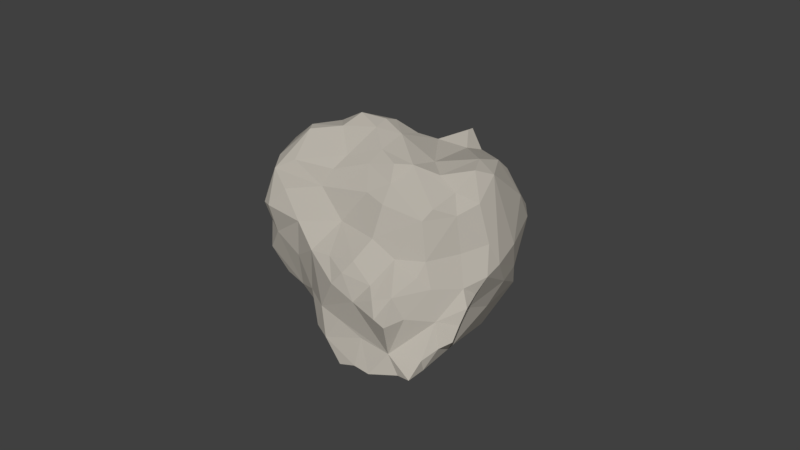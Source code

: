 # Source: Rock_1.blend  (saved by Blender 2.78.0; exported with 4.5.12 LTS)
import bpy
from mathutils import Matrix  # noqa: F401  (used for matrix-valued properties, if any)

bpy.ops.wm.read_factory_settings(use_empty=True)
scene = bpy.context.scene
scene.name = 'Scene'

# ---- collections
col_collection_1 = bpy.data.collections.new('Collection 1'); scene.collection.children.link(col_collection_1)

# ---- materials (node trees are filled in below, after node groups)
mat_rock_material = bpy.data.materials.new('Rock Material ')
mat_rock_material.alpha_threshold = 0.0
mat_rock_material.use_transparent_shadow = False
mat_rock_material.diffuse_color = (0.4672, 0.4362, 0.3832, 1.0)
mat_rock_material.roughness = 0.5
mat_rock_material.specular_intensity = 0.2177

# ---- material node trees

# ---- world
world_world = bpy.data.worlds.new('World'); scene.world = world_world
world_world.color = (0.05088, 0.05088, 0.05088)
world_world.use_sun_shadow = False
world_world.sun_shadow_jitter_overblur = 0.0
world_world.cycles.sampling_method = 'MANUAL'

# ---- meshes
me_icosphere = bpy.data.meshes.new('Icosphere')
me_icosphere.from_pydata([(-0.5085, -0.1883, 0.5641), (0.8802, 0.04977, -0.05098), (-0.6958, -0.02084, 0.236), (0.05326, 0.5171, -0.4406), (-0.2159, 1.144, 0.6268), (0.4913, 0.3772, -0.2944), (0.01589, 0.5109, -0.436), (-0.1882, 0.9203, -0.2232), (-0.4206, -0.217, 0.384), (-0.7594, 0.4396, -0.3041), (-0.0604, 0.8708, 1.137), (0.4002, 0.9431, -0.05068), (-0.8833, 0.3996, -0.2596), (-0.1223, 0.8352, -0.3505), (0.3168, 1.062, 0.1114), (-0.003928, 0.9651, -0.214), (-0.05992, 0.0273, -0.2203), (0.1491, 1.325, 0.4505), (0.6049, -0.08385, 0.01025), (-0.4793, 0.4548, -0.3444), (-0.222, -0.2139, 0.4214), (-0.1413, 0.6194, 1.107), (0.02931, -0.3117, 0.941), (0.2671, -0.09055, 1.198), (-0.3867, 0.2175, 1.056), (-0.7396, 0.1886, 0.04378), (0.9504, 0.2997, -0.2026), (0.8339, 0.252, -0.1968), (-0.1781, 1.301, 0.3596), (0.8957, 0.2265, -0.1555), (0.09996, 1.112, -0.04431), (0.007626, 0.9228, 0.9989), (0.4513, 0.8211, -0.09492), (0.2015, 0.7091, -0.2947), (-0.83, -0.01853, 0.07427), (-0.2404, 1.005, 0.7867), (0.2923, 1.02, -0.0536), (-0.5589, 0.1863, 0.7268), (0.2385, 0.9517, 0.8246), (0.5147, 0.8077, 0.001626), (-0.2053, -0.2225, 0.9489), (-0.1033, 0.5851, 1.298), (-0.195, 0.2503, 1.355), (0.8302, -0.02434, 0.03214), (0.7372, 0.6116, -0.2027), (-0.6265, 0.3507, 0.6215), (-0.544, 0.9647, 0.5959), (-0.6802, 0.6293, 0.01455), (0.4685, 0.9689, 0.5523), (0.7174, 0.3933, 0.4108), (0.795, 0.5004, 0.2855), (0.5806, 0.7702, -0.1073), (0.5797, 0.7465, 0.3109), (0.7961, 0.3768, 0.3406), (-0.5278, 0.7383, 0.563), (0.2387, 0.4698, 1.106), (-0.01331, 0.431, 1.407), (0.1806, 0.8178, 1.018), (-0.24, 0.05073, 1.279), (-0.4487, 1.053, 0.6407), (0.8542, 0.3304, 0.2415), (0.2371, 0.2867, 1.308), (0.3595, 0.621, 0.8662), (-0.237, -0.05565, 1.201), (-0.0774, 1.325, 0.4668), (-0.3193, 1.181, 0.5386), (-0.3719, 0.8054, 0.7294), (0.6373, 0.6798, 0.1491), (0.2832, 0.869, 0.9093), (0.3509, 0.7901, 0.8252), (0.3164, -0.05511, 1.169), (0.5486, -0.2225, 0.3263), (0.3957, 0.09275, 0.9732), (0.382, -0.219, 0.4252), (0.2757, 0.3411, 1.059), (0.6575, 0.2533, 0.5702), (-0.5584, 0.04357, 0.7119), (0.3048, 0.1201, 1.195), (0.1587, 0.5797, 1.116), (-0.2904, 0.2528, 1.285), (0.2833, -0.1535, 0.9775), (-0.6709, 0.69, 0.2744), (0.4386, 0.6917, 0.7549), (-0.4238, 0.1047, -0.1712), (-0.3733, -0.08653, 0.8049), (-0.6184, 0.1234, 0.584), (0.8104, 0.352, -0.2422), (-0.4468, 0.02511, 0.9188), (-0.2076, -0.2281, 0.2061), (-0.4921, 1.087, 0.5505), (0.4424, -0.1378, 0.5378), (-0.6205, 0.8955, 0.4605), (-0.7388, -0.1005, 0.1451), (0.03973, 0.8212, 1.141), (-0.3201, 0.4123, 1.028), (0.2727, 0.1457, 1.345), (-0.7401, 0.3486, -0.06655), (0.2956, 1.179, 0.3734), (-0.2798, 1.21, 0.04576), (-0.4209, 1.186, 0.6797), (-0.3765, 0.2712, 1.194), (-0.5114, 0.5514, 0.6278), (0.6299, 0.6693, -0.1665), (0.683, 0.5799, -0.04228), (-0.05977, -0.2158, 0.2494), (0.8513, 0.2488, -0.009744), (0.523, 0.5193, 0.6207), (0.2466, 0.7069, 1.001), (0.7783, -0.1377, 0.07634), (-0.3746, 1.172, 0.6966), (0.7331, 0.2212, 0.3829), (0.8323, 0.3973, -0.1719), (-0.408, 1.11, 0.4296), (0.6782, 0.03782, -0.05775), (0.4815, 0.4607, -0.315), (-0.2443, 1.177, -0.02711), (0.4104, 0.6935, -0.1641), (-0.4128, 1.007, 0.09281), (-0.8207, 0.3257, -0.2098), (0.1344, 0.8999, -0.2212), (0.3527, -0.06644, -0.08089), (-0.1287, -0.1973, -0.003756), (-0.09953, -0.2402, 0.353), (-0.8751, 0.4324, -0.24), (-0.8148, 0.1426, -0.07637), (-0.6495, -0.1665, 0.3377), (-0.5528, 0.5788, -0.1558), (0.6452, -0.1557, 0.1651), (-0.4176, -0.1467, 0.1132), (0.06405, 0.008428, -0.2256), (-0.3387, 0.6355, 0.8193), (0.2403, 1.058, 0.666), (-0.246, 1.131, -0.06944), (0.2077, 0.03817, 1.297), (-0.2788, 1.241, 0.3211), (-0.6439, -0.001894, 0.3873), (-0.3796, -0.2015, 0.2433), (0.4548, -0.1248, 0.106), (0.3104, 1.098, 0.5278), (-0.4831, 0.8454, 0.01304), (-0.4372, 0.3993, 0.7493), (0.7951, 0.472, 0.1188), (-0.4023, 1.061, 0.3095), (-0.4435, 0.477, 0.7303), (0.6585, 0.009469, 0.31), (0.3912, 1.038, 0.41), (0.4239, 0.9071, 0.1877), (0.0221, 0.6232, 1.279), (-0.08407, -0.197, 1.042), (0.6255, 0.4923, -0.2691), (-0.4754, -0.05371, 0.01764), (-0.5615, 0.8796, 0.1296), (-0.3089, -0.2362, 0.7254), (0.7547, 0.5078, -0.1874), (-0.5054, 0.1171, 0.8562), (0.03644, -0.3333, 0.5532), (0.2427, -0.1842, 0.3672), (0.2451, -0.32, 0.6887), (0.1493, -0.2088, 1.046), (0.6283, 0.3613, 0.5888), (-0.6721, 0.377, 0.354), (0.3861, -0.08138, 0.7775), (0.3713, 0.3424, 0.8039), (0.3354, -0.2368, 0.5773), (0.6563, 0.1398, 0.5477), (0.5895, 0.5876, 0.4383), (-0.2962, -0.1058, 1.097), (0.748, 0.1024, 0.1462), (0.5107, 0.0969, 0.7796), (0.5778, -0.07991, 0.4347), (-0.6918, 0.372, 0.1588), (-0.6752, 0.8296, 0.2186), (0.5222, 0.8816, 0.537), (0.6413, 0.6583, 0.2675), (0.666, -0.1597, 0.2573), (-0.1334, 0.8949, 1.081), (-0.4299, 0.2747, 0.8232), (-0.1129, 0.2117, 1.391), (-0.1563, 0.9498, 0.9158), (-0.7364, 0.542, -0.09329), (-0.3337, 0.1209, 1.19), (-0.5966, 0.5494, 0.4471), (-0.5165, -0.07826, 0.6167), (-0.3346, 0.6495, -0.3597), (0.1406, 0.1674, 1.385), (-0.2391, -0.2601, 0.622), (0.0828, -0.3403, 0.8289), (0.0006955, -0.03123, 1.219), (-0.2199, 0.8739, 0.8714), (-0.7673, 0.2524, -0.2081), (0.08475, 1.021, 0.7304), (-0.3644, -0.007692, 1.15), (-0.627, -0.1873, 0.1961), (0.556, 0.2061, 0.691), (0.05829, 0.432, 1.398), (0.07517, 1.282, 0.5759), (0.2213, 1.267, 0.56), (0.2399, -0.2922, 0.5239), (-0.6842, 0.7473, 0.08273), (0.1992, -0.3202, 0.8987), (-0.06329, 0.7564, 1.268), (0.9084, 0.3792, 0.1755), (-0.4735, -0.2544, 0.5449), (0.1422, -0.1391, 0.04447), (-0.5784, 1.021, 0.4243), (-0.5063, 0.5142, -0.3533), (-0.1416, 1.272, 0.1569)], [], [(181, 160, 45), (43, 174, 108), (14, 97, 145), (145, 146, 14), (138, 97, 196), (113, 18, 120, 129), (129, 16, 6), (3, 129, 6), (88, 122, 20), (34, 92, 2), (137, 18, 127), (20, 8, 88), (129, 3, 5), (136, 8, 192), (132, 98, 115), (79, 100, 180), (10, 93, 31), (192, 125, 92), (36, 11, 119), (117, 132, 139), (12, 118, 96), (96, 123, 12), (33, 3, 13), (3, 33, 114), (183, 3, 6), (192, 92, 150), (36, 15, 30), (104, 121, 203), (121, 104, 88), (198, 151, 139), (0, 182, 135), (88, 104, 122), (84, 182, 152), (16, 121, 83), (152, 185, 155), (202, 125, 8), (88, 8, 136), (55, 61, 74), (23, 95, 133), (202, 152, 0), (95, 77, 74), (74, 61, 95), (26, 29, 27), (136, 128, 121), (206, 98, 28), (29, 105, 1), (26, 86, 111), (34, 83, 150), (86, 153, 111), (22, 40, 152), (11, 146, 39), (5, 86, 27), (83, 121, 150), (117, 151, 142), (25, 124, 34), (4, 64, 65), (17, 97, 14), (179, 126, 123), (128, 150, 121), (195, 64, 4), (94, 100, 21), (54, 66, 46), (86, 149, 153), (128, 136, 192), (71, 73, 156), (157, 163, 199), (39, 32, 11), (40, 166, 87), (83, 34, 189), (110, 144, 105), (171, 142, 151), (79, 58, 42), (96, 47, 179), (155, 185, 122), (156, 197, 104), (36, 14, 11), (26, 111, 105), (133, 95, 184), (102, 103, 44), (167, 105, 144), (124, 25, 96), (35, 109, 99), (130, 101, 143), (171, 81, 91), (135, 85, 170), (48, 145, 138), (188, 130, 21), (170, 25, 2), (106, 82, 162), (52, 165, 173), (67, 173, 50), (94, 130, 140), (52, 173, 67), (55, 107, 78), (107, 57, 78), (58, 180, 191), (59, 89, 46), (60, 201, 50), (131, 196, 195), (99, 109, 65), (31, 190, 35), (147, 41, 56), (46, 66, 59), (107, 74, 62), (63, 191, 166), (94, 21, 130), (141, 103, 67), (94, 140, 176), (69, 82, 172), (172, 48, 69), (42, 177, 56), (110, 164, 169), (71, 169, 90), (173, 165, 50), (69, 68, 107), (72, 161, 168), (75, 110, 49), (199, 163, 80), (193, 159, 162), (69, 107, 62), (80, 158, 199), (85, 182, 76), (72, 70, 80), (76, 182, 84), (77, 95, 70), (165, 49, 53), (193, 164, 75), (176, 140, 37), (205, 126, 183), (162, 74, 77), (77, 72, 162), (162, 168, 193), (159, 165, 106), (70, 23, 80), (58, 187, 133), (133, 184, 58), (77, 70, 72), (198, 160, 171), (106, 172, 82), (46, 204, 91), (87, 191, 154), (87, 76, 84), (185, 152, 202), (191, 180, 24), (85, 37, 45), (85, 76, 154), (1, 167, 43), (114, 86, 5), (116, 149, 114), (43, 167, 174), (38, 190, 31), (129, 120, 203), (34, 2, 25), (7, 126, 139), (16, 83, 19), (166, 191, 87), (9, 189, 118), (6, 205, 183), (197, 157, 155), (188, 175, 178), (98, 132, 117), (32, 51, 102), (102, 116, 32), (137, 120, 18), (5, 3, 114), (105, 103, 141), (30, 15, 115), (132, 115, 15), (132, 15, 7), (111, 103, 105), (14, 36, 17), (206, 30, 115), (115, 98, 206), (126, 205, 9), (10, 200, 93), (10, 175, 200), (19, 205, 6), (8, 125, 192), (198, 139, 47), (12, 9, 118), (154, 76, 87), (1, 105, 167), (11, 32, 116), (13, 15, 119), (7, 183, 126), (7, 13, 183), (195, 17, 64), (61, 194, 95), (139, 132, 7), (13, 119, 33), (175, 10, 31, 178), (13, 3, 183), (96, 179, 123), (16, 19, 6), (47, 126, 179), (36, 119, 15), (14, 146, 11), (20, 185, 202), (202, 8, 20), (16, 129, 121), (2, 125, 135), (122, 185, 20), (136, 121, 88), (160, 198, 170), (129, 203, 121), (108, 127, 18), (135, 125, 0), (163, 157, 197), (192, 150, 128), (137, 203, 120), (133, 187, 23), (107, 55, 74), (199, 158, 22), (11, 116, 119), (0, 152, 182), (189, 19, 83), (24, 176, 154), (95, 194, 184), (100, 94, 24), (124, 118, 189), (27, 86, 26), (29, 1, 27), (34, 150, 92), (94, 176, 24), (0, 125, 202), (92, 125, 2), (24, 180, 100), (27, 1, 113), (85, 135, 182), (28, 98, 134), (19, 189, 9), (44, 103, 153), (22, 158, 148), (17, 36, 30), (31, 35, 178), (119, 116, 33), (7, 15, 13), (124, 96, 118), (123, 126, 9), (90, 161, 163), (104, 203, 156), (108, 18, 113), (5, 113, 129), (153, 103, 111), (109, 35, 4), (108, 113, 43), (51, 103, 102), (44, 116, 102), (44, 149, 116), (47, 139, 126), (186, 157, 199), (186, 22, 152), (158, 187, 148), (123, 9, 12), (33, 116, 114), (35, 190, 4), (152, 155, 186), (100, 41, 21), (64, 17, 206), (200, 21, 41), (157, 186, 155), (148, 40, 22), (91, 54, 46), (60, 105, 201), (154, 176, 37), (155, 104, 197), (73, 197, 156), (137, 71, 156), (127, 71, 137), (196, 97, 17), (174, 167, 144), (156, 203, 137), (138, 145, 97), (87, 84, 40), (23, 187, 158), (189, 34, 124), (127, 108, 174), (26, 105, 29), (42, 58, 177), (190, 195, 4), (142, 171, 204), (55, 78, 61), (151, 198, 171), (38, 131, 190), (79, 180, 58), (122, 104, 155), (194, 61, 78), (170, 198, 47), (153, 149, 44), (149, 86, 114), (113, 5, 27), (17, 30, 206), (146, 52, 39), (201, 105, 141), (51, 32, 39), (110, 105, 60), (134, 98, 117), (134, 117, 142), (161, 90, 168), (1, 43, 113), (151, 117, 139), (170, 85, 160), (174, 71, 127), (99, 59, 35), (145, 52, 146), (67, 39, 52), (99, 65, 89), (60, 50, 53), (52, 172, 165), (134, 112, 65), (28, 134, 65), (65, 64, 28), (89, 204, 46), (39, 67, 103), (49, 110, 53), (50, 141, 67), (178, 35, 188), (39, 103, 51), (172, 52, 145), (195, 190, 131), (141, 50, 201), (53, 110, 60), (54, 101, 130), (25, 170, 47), (25, 47, 96), (99, 89, 59), (107, 68, 57), (57, 38, 31), (200, 175, 21), (38, 138, 131), (91, 204, 171), (135, 170, 2), (65, 109, 4), (57, 31, 93), (200, 147, 93), (204, 112, 142), (195, 196, 17), (196, 131, 138), (138, 38, 48), (101, 45, 143), (142, 112, 134), (101, 54, 181), (56, 194, 147), (56, 177, 184), (56, 184, 194), (35, 66, 188), (64, 206, 28), (82, 69, 62), (89, 65, 112), (89, 112, 204), (140, 130, 143), (69, 38, 68), (58, 191, 63), (66, 54, 130), (45, 140, 143), (162, 82, 62), (165, 172, 106), (200, 41, 147), (21, 175, 188), (35, 59, 66), (188, 66, 130), (145, 48, 172), (68, 38, 57), (48, 38, 69), (56, 41, 42), (162, 72, 168), (70, 95, 23), (159, 193, 75), (90, 163, 73), (169, 144, 110), (73, 71, 90), (169, 168, 90), (148, 63, 166), (166, 40, 148), (45, 101, 181), (169, 164, 168), (49, 165, 159), (73, 163, 197), (93, 78, 57), (49, 159, 75), (72, 80, 161), (161, 80, 163), (164, 110, 75), (148, 187, 63), (62, 74, 162), (85, 45, 160), (9, 205, 19), (194, 78, 147), (165, 53, 50), (186, 199, 22), (174, 169, 71), (144, 169, 174), (58, 63, 187), (79, 41, 100), (93, 147, 78), (79, 42, 41), (106, 162, 159), (80, 23, 158), (168, 164, 193), (58, 184, 177), (81, 181, 91), (91, 181, 54), (171, 160, 81), (37, 140, 45), (81, 160, 181), (152, 40, 84), (24, 154, 191), (154, 37, 85)])
me_icosphere.materials.append(mat_rock_material)
me_icosphere.use_remesh_preserve_volume = False
me_icosphere.use_remesh_preserve_attributes = False
me_icosphere.use_mirror_vertex_groups = False
me_icosphere.update()

# ---- objects
ob_icosphere = bpy.data.objects.new('Icosphere', me_icosphere)

# ---- transforms, parenting, visibility, modifiers, constraints
ob_icosphere.location = (0.0, 0.0, 0.0)
ob_icosphere.rotation_euler = (0.6891, -0.01909, -1.119)
ob_icosphere.lineart.crease_threshold = 0.0

# ---- collection membership
col_collection_1.objects.link(ob_icosphere)

# ---- scene / render settings (as saved in the file)
scene.frame_start = 1; scene.frame_end = 250; scene.frame_set(1)
scene.render.engine = 'BLENDER_EEVEE_NEXT'
scene.render.resolution_percentage = 50
scene.render.dither_intensity = 0.0
scene.cycles.use_denoising = False
scene.cycles.samples = 128
scene.cycles.sampling_pattern = 'TABULATED_SOBOL'
scene.cycles.light_sampling_threshold = 0.0
scene.cycles.use_adaptive_sampling = False
scene.cycles.use_light_tree = False
scene.cycles.blur_glossy = 0.0
scene.cycles.sample_clamp_indirect = 0.0
scene.view_settings.view_transform = 'Standard'
bpy.context.view_layer.update()

# ---- added for rendering (the .blend has no active camera and no usable light): camera, sun
cam_auto = bpy.data.cameras.new('AutoCamera')
cam_auto.lens = 50.0
cam_auto.sensor_width = 36.0
cam_auto.clip_end = 1000.0
ob_auto_camera = bpy.data.objects.new('AutoCamera', cam_auto)
scene.collection.objects.link(ob_auto_camera)
ob_auto_camera.location = (4.49501, -5.29109, 4.22278)
ob_auto_camera.rotation_euler = (1.09748, -7.21219e-08, 0.694738)
scene.camera = ob_auto_camera
light_auto_sun = bpy.data.lights.new('AutoSun', 'SUN')
light_auto_sun.energy = 3.0
light_auto_sun.angle = 0.0523599
ob_auto_sun = bpy.data.objects.new('AutoSun', light_auto_sun)
scene.collection.objects.link(ob_auto_sun)
ob_auto_sun.rotation_euler = (0.872665, 0.174533, 0.523599)
bpy.context.view_layer.update()
